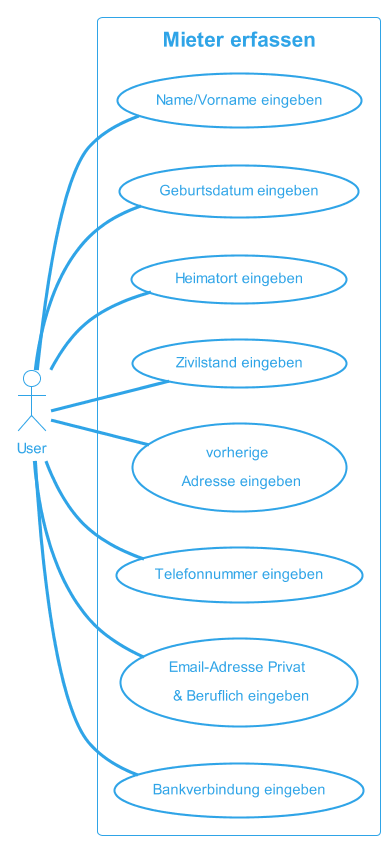

The diagram above was rendered by PlantUML. Its source (embedded in the PNG):
@startuml Mieter erfassen
!theme cerulean-outline

left to right direction
actor "User" as fc
rectangle "Mieter erfassen" {
  usecase "Name/Vorname eingeben" as UC1
  usecase "Geburtsdatum eingeben" as UC2
  usecase "Heimatort eingeben" as UC3
  usecase "Zivilstand eingeben" as UC4
  usecase "vorherige \n Adresse eingeben" as UC5
  usecase "Telefonnummer eingeben" as UC6
  usecase "Email-Adresse Privat \n & Beruflich eingeben" as UC7
  usecase "Bankverbindung eingeben" as UC8
} 
fc -- UC1
fc -- UC2
fc -- UC3
fc -- UC4
fc -- UC5
fc -- UC6
fc -- UC7
fc -- UC8
@enduml